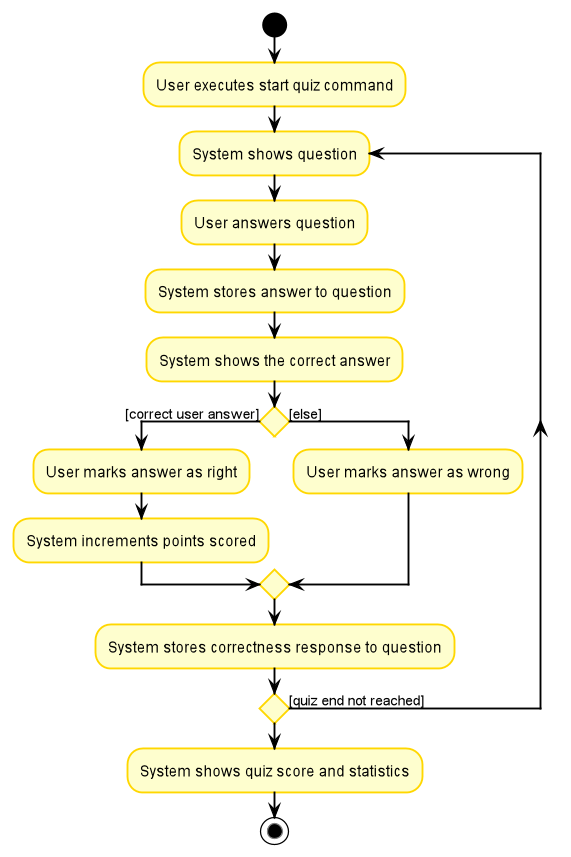

The diagram above was rendered by PlantUML. Its source (embedded in the PNG):
@startuml
!include style.puml
skinparam arrowThickness 1.1
skinparam arrowColor USER_COLOR
skinparam classBackgroundColor USER_COLOR
skinparam classBorderColor USER_COLOR
skinparam activity {
BorderColor #gold
DiamondBorderColor #gold
}

start
:User executes start quiz command;

repeat :System shows question;
  :User answers question;
  :System stores answer to question;
  :System shows the correct answer;
  if () then ([correct user answer])
      :User marks answer as right;
      :System increments points scored;
  else ([else])
      :User marks answer as wrong;
  endif
  :System stores correctness response to question;
repeat while () is ([quiz end not reached]);
:System shows quiz score and statistics;
stop
@enduml